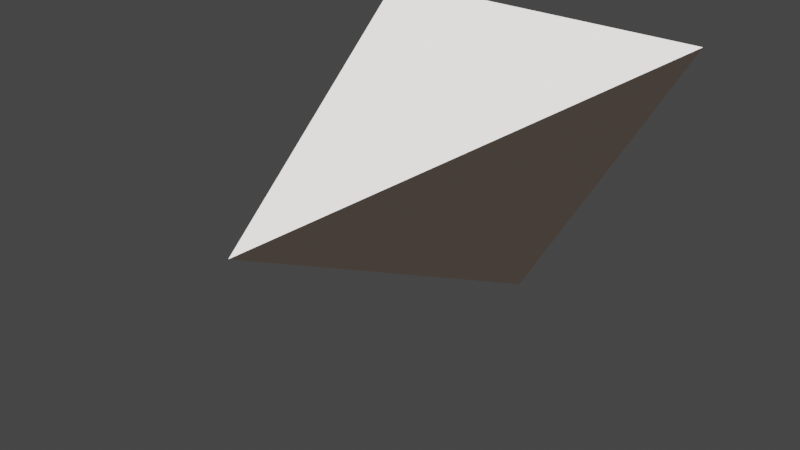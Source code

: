 # Source: missile.blend  (saved by Blender 3.3.6; exported with 4.5.12 LTS)
import bpy
from mathutils import Matrix  # noqa: F401  (used for matrix-valued properties, if any)

bpy.ops.wm.read_factory_settings(use_empty=True)
scene = bpy.context.scene
scene.name = 'Scene'

# ---- collections
col_collection = bpy.data.collections.new('Collection'); scene.collection.children.link(col_collection)

# ---- materials (node trees are filled in below, after node groups)
mat_orange = bpy.data.materials.new('orange')
mat_orange.use_transparent_shadow = False
mat_white = bpy.data.materials.new('white')
mat_white.use_transparent_shadow = False
mat_skintone = bpy.data.materials.new('skintone')
mat_skintone.use_transparent_shadow = False

# ---- material node trees
mat_orange.use_nodes = True; mat_orange.node_tree.nodes.clear()
_N = mat_orange.node_tree.nodes; _L = mat_orange.node_tree.links
n0 = _N.new('ShaderNodeOutputMaterial'); n0.name = 'Material Output'; n0.location = (300, 300)
n1 = _N.new('ShaderNodeBsdfToon'); n1.name = 'Toon BSDF'; n1.location = (25, 305)
n1.inputs[0].default_value = (1.0, 0.64, 0.0, 1.0)
n1.inputs[1].default_value = 0.5221
_L.new(n1.outputs[0], n0.inputs[0])
n0.is_active_output = True
mat_white.use_nodes = True; mat_white.node_tree.nodes.clear()
_N = mat_white.node_tree.nodes; _L = mat_white.node_tree.links
n0 = _N.new('ShaderNodeOutputMaterial'); n0.name = 'Material Output'; n0.location = (300, 300)
n1 = _N.new('ShaderNodeBsdfToon'); n1.name = 'Toon BSDF'; n1.location = (25, 305)
n1.inputs[0].default_value = (1.0, 0.95, 0.91, 1.0)
n1.inputs[1].default_value = 0.5221
_L.new(n1.outputs[0], n0.inputs[0])
n0.is_active_output = True
mat_skintone.use_nodes = True; mat_skintone.node_tree.nodes.clear()
_N = mat_skintone.node_tree.nodes; _L = mat_skintone.node_tree.links
n0 = _N.new('ShaderNodeOutputMaterial'); n0.name = 'Material Output'; n0.location = (300, 300)
n1 = _N.new('ShaderNodeBsdfToon'); n1.name = 'Toon BSDF'; n1.location = (25, 305)
n1.inputs[0].default_value = (1.0, 0.8, 0.67, 1.0)
n1.inputs[1].default_value = 0.5221
_L.new(n1.outputs[0], n0.inputs[0])
n0.is_active_output = True

# ---- world
world_world = bpy.data.worlds.new('World'); scene.world = world_world
world_world.use_nodes = True; world_world.node_tree.nodes.clear()
_N = world_world.node_tree.nodes; _L = world_world.node_tree.links
n0 = _N.new('ShaderNodeOutputWorld'); n0.name = 'World Output'; n0.location = (300, 300)
n1 = _N.new('ShaderNodeBackground'); n1.name = 'Background'; n1.location = (10, 300)
n1.inputs[0].default_value = (0.05088, 0.05088, 0.05088, 1.0)
_L.new(n1.outputs[0], n0.inputs[0])
n0.is_active_output = True
world_world.color = (0.05088, 0.05088, 0.05088)
world_world.use_sun_shadow = False
world_world.sun_shadow_jitter_overblur = 0.0

# ---- meshes
me_cylinder = bpy.data.meshes.new('Cylinder')
me_cylinder.from_pydata([(0.5, 1.0, 0.0), (-1.5, -5.762e-08, 0.0), (0.5, -0.5, 0.866), (0.5, -0.5, -0.866)], [], [(0, 1, 2), (2, 1, 3), (3, 1, 0), (0, 2, 3)])
me_cylinder.polygons.foreach_set('material_index', [0, 1, 2, 0])
_uv = me_cylinder.uv_layers.new(name='UVMap')
_uv.uv.foreach_set('vector', [1.0, 0.5, 0.6667, 1.0, 0.6667, 0.5, 0.6667, 0.5, 0.3333, 1.0, 0.3333, 0.5, 0.3333, 0.5, -5.96e-08, 1.0, -5.96e-08, 0.5, 0.75, 0.49, 0.9578, 0.13, 0.5422, 0.13])
me_cylinder.materials.append(mat_orange)
me_cylinder.materials.append(mat_white)
me_cylinder.materials.append(mat_skintone)
me_cylinder.update()
me_material_preview_mesh = bpy.data.meshes.new('Material_Preview_Mesh')
me_material_preview_mesh.from_pydata([], [], [])
me_material_preview_mesh.update()

# ---- objects
ob_cylinder = bpy.data.objects.new('Cylinder', me_cylinder)
ob_material_preview_dummy = bpy.data.objects.new('Material_Preview_Dummy', me_material_preview_mesh)

# ---- transforms, parenting, visibility, modifiers, constraints
ob_cylinder.location = (0.0, 0.0, 0.0)
ob_cylinder.rotation_euler = (4.712, -0.0, 1.571)
ob_material_preview_dummy.location = (0.0, 0.0, 0.0)
ob_material_preview_dummy.hide_select = True
ob_material_preview_dummy.hide_render = True

# ---- collection membership
col_collection.objects.link(ob_cylinder)
col_collection.objects.link(ob_material_preview_dummy)

# ---- scene / render settings (as saved in the file)
scene.frame_start = 1; scene.frame_end = 250; scene.frame_set(2)
scene.render.engine = 'BLENDER_EEVEE_NEXT'
scene.cycles.sampling_pattern = 'TABULATED_SOBOL'
scene.cycles.use_light_tree = False
scene.view_settings.view_transform = 'Filmic'
bpy.context.view_layer.update()

# ---- added for rendering (the .blend has no active camera and no usable light): camera, sun
cam_auto = bpy.data.cameras.new('AutoCamera')
cam_auto.lens = 50.0
cam_auto.sensor_width = 36.0
cam_auto.clip_end = 1000.0
ob_auto_camera = bpy.data.objects.new('AutoCamera', cam_auto)
scene.collection.objects.link(ob_auto_camera)
ob_auto_camera.location = (2.81396, -3.87675, 2.00117)
ob_auto_camera.rotation_euler = (1.09748, -7.21219e-08, 0.694738)
scene.camera = ob_auto_camera
light_auto_sun = bpy.data.lights.new('AutoSun', 'SUN')
light_auto_sun.energy = 3.0
light_auto_sun.angle = 0.0523599
ob_auto_sun = bpy.data.objects.new('AutoSun', light_auto_sun)
scene.collection.objects.link(ob_auto_sun)
ob_auto_sun.rotation_euler = (0.872665, 0.174533, 0.523599)
bpy.context.view_layer.update()

